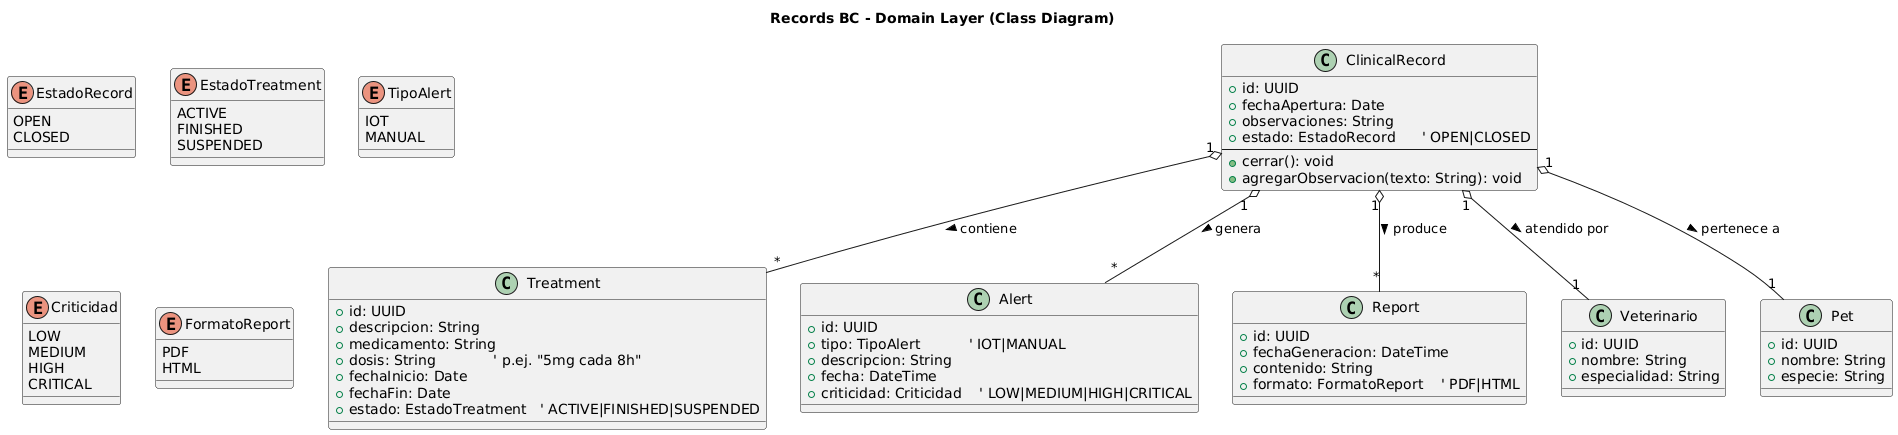

The diagram above was rendered by PlantUML. Its source (embedded in the PNG):
@startuml
title Records BC - Domain Layer (Class Diagram)

class ClinicalRecord {
  +id: UUID
  +fechaApertura: Date
  +observaciones: String
  +estado: EstadoRecord      ' OPEN|CLOSED
  --
  +cerrar(): void
  +agregarObservacion(texto: String): void
}

class Treatment {
  +id: UUID
  +descripcion: String
  +medicamento: String
  +dosis: String             ' p.ej. "5mg cada 8h"
  +fechaInicio: Date
  +fechaFin: Date
  +estado: EstadoTreatment   ' ACTIVE|FINISHED|SUSPENDED
}

class Alert {
  +id: UUID
  +tipo: TipoAlert           ' IOT|MANUAL
  +descripcion: String
  +fecha: DateTime
  +criticidad: Criticidad    ' LOW|MEDIUM|HIGH|CRITICAL
}

class Report {
  +id: UUID
  +fechaGeneracion: DateTime
  +contenido: String
  +formato: FormatoReport    ' PDF|HTML
}

class Veterinario {
  ' referencia a IAM (no se duplican credenciales)
  +id: UUID
  +nombre: String
  +especialidad: String
}

class Pet {
  ' referencia a Management
  +id: UUID
  +nombre: String
  +especie: String
}

enum EstadoRecord {
  OPEN
  CLOSED
}

enum EstadoTreatment {
  ACTIVE
  FINISHED
  SUSPENDED
}

enum TipoAlert {
  IOT
  MANUAL
}

enum Criticidad {
  LOW
  MEDIUM
  HIGH
  CRITICAL
}

enum FormatoReport {
  PDF
  HTML
}

' Relaciones del dominio
ClinicalRecord "1" o-- "1" Pet : pertenece a >
ClinicalRecord "1" o-- "1" Veterinario : atendido por >
ClinicalRecord "1" o-- "*" Treatment : contiene >
ClinicalRecord "1" o-- "*" Alert : genera >
ClinicalRecord "1" o-- "*" Report : produce >
@enduml